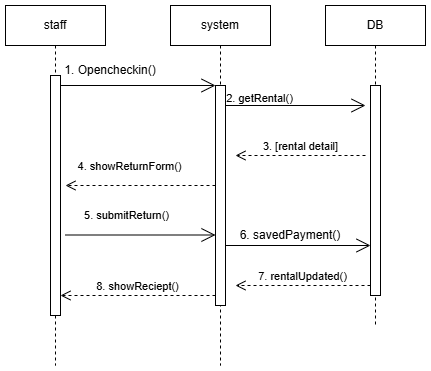

The diagram above was exported from draw.io. Its source (the exported page's mxGraphModel, read from the mxfile embedded in the PNG):
<mxGraphModel dx="774" dy="441" grid="1" gridSize="10" guides="1" tooltips="1" connect="1" arrows="1" fold="1" page="1" pageScale="1" pageWidth="850" pageHeight="1100" math="0" shadow="0">
  <root>
    <mxCell id="0" />
    <mxCell id="1" parent="0" />
    <mxCell id="Us8QqYW-N-e3AQlnrC-Y-1" parent="1" style="shape=umlLifeline;perimeter=lifelinePerimeter;whiteSpace=wrap;html=1;container=1;dropTarget=0;collapsible=0;recursiveResize=0;outlineConnect=0;portConstraint=eastwest;newEdgeStyle={&quot;curved&quot;:0,&quot;rounded&quot;:0};" value="staff" vertex="1">
      <mxGeometry height="360" width="100" x="160" y="240" as="geometry" />
    </mxCell>
    <mxCell id="Us8QqYW-N-e3AQlnrC-Y-6" parent="Us8QqYW-N-e3AQlnrC-Y-1" style="html=1;points=[[0,0,0,0,5],[0,1,0,0,-5],[1,0,0,0,5],[1,1,0,0,-5]];perimeter=orthogonalPerimeter;outlineConnect=0;targetShapes=umlLifeline;portConstraint=eastwest;newEdgeStyle={&quot;curved&quot;:0,&quot;rounded&quot;:0};" value="" vertex="1">
      <mxGeometry height="240" width="10" x="45" y="70" as="geometry" />
    </mxCell>
    <mxCell id="Us8QqYW-N-e3AQlnrC-Y-2" parent="1" style="shape=umlLifeline;perimeter=lifelinePerimeter;whiteSpace=wrap;html=1;container=1;dropTarget=0;collapsible=0;recursiveResize=0;outlineConnect=0;portConstraint=eastwest;newEdgeStyle={&quot;curved&quot;:0,&quot;rounded&quot;:0};" value="system" vertex="1">
      <mxGeometry height="360" width="100" x="325" y="240" as="geometry" />
    </mxCell>
    <mxCell id="Us8QqYW-N-e3AQlnrC-Y-4" parent="Us8QqYW-N-e3AQlnrC-Y-2" style="html=1;points=[[0,0,0,0,5],[0,1,0,0,-5],[1,0,0,0,5],[1,1,0,0,-5]];perimeter=orthogonalPerimeter;outlineConnect=0;targetShapes=umlLifeline;portConstraint=eastwest;newEdgeStyle={&quot;curved&quot;:0,&quot;rounded&quot;:0};" value="" vertex="1">
      <mxGeometry height="220" width="10" x="45" y="80" as="geometry" />
    </mxCell>
    <mxCell id="Us8QqYW-N-e3AQlnrC-Y-3" parent="1" style="shape=umlLifeline;perimeter=lifelinePerimeter;whiteSpace=wrap;html=1;container=1;dropTarget=0;collapsible=0;recursiveResize=0;outlineConnect=0;portConstraint=eastwest;newEdgeStyle={&quot;curved&quot;:0,&quot;rounded&quot;:0};" value="DB" vertex="1">
      <mxGeometry height="320" width="100" x="480" y="240" as="geometry" />
    </mxCell>
    <mxCell id="Us8QqYW-N-e3AQlnrC-Y-5" parent="Us8QqYW-N-e3AQlnrC-Y-3" style="html=1;points=[[0,0,0,0,5],[0,1,0,0,-5],[1,0,0,0,5],[1,1,0,0,-5]];perimeter=orthogonalPerimeter;outlineConnect=0;targetShapes=umlLifeline;portConstraint=eastwest;newEdgeStyle={&quot;curved&quot;:0,&quot;rounded&quot;:0};" value="" vertex="1">
      <mxGeometry height="210" width="10" x="45" y="80" as="geometry" />
    </mxCell>
    <mxCell id="Us8QqYW-N-e3AQlnrC-Y-7" edge="1" parent="1" source="Us8QqYW-N-e3AQlnrC-Y-6" style="endArrow=open;endFill=1;endSize=12;html=1;rounded=0;" value="">
      <mxGeometry relative="1" width="160" as="geometry">
        <mxPoint x="220" y="320" as="sourcePoint" />
        <mxPoint x="370" y="320" as="targetPoint" />
      </mxGeometry>
    </mxCell>
    <mxCell id="Us8QqYW-N-e3AQlnrC-Y-8" parent="1" style="text;html=1;whiteSpace=wrap;strokeColor=none;fillColor=none;align=center;verticalAlign=middle;rounded=0;" value="1. Opencheckin()" vertex="1">
      <mxGeometry height="30" width="130" x="200" y="290" as="geometry" />
    </mxCell>
    <mxCell id="Us8QqYW-N-e3AQlnrC-Y-9" edge="1" parent="1" style="endArrow=open;endFill=1;endSize=12;html=1;rounded=0;" value="">
      <mxGeometry relative="1" width="160" as="geometry">
        <mxPoint x="380" y="340" as="sourcePoint" />
        <mxPoint x="520" y="340" as="targetPoint" />
      </mxGeometry>
    </mxCell>
    <mxCell id="Us8QqYW-N-e3AQlnrC-Y-10" connectable="0" parent="Us8QqYW-N-e3AQlnrC-Y-9" style="edgeLabel;html=1;align=center;verticalAlign=middle;resizable=0;points=[];" value="2. getRental()" vertex="1">
      <mxGeometry relative="1" x="-0.5286" y="8" as="geometry">
        <mxPoint as="offset" />
      </mxGeometry>
    </mxCell>
    <mxCell id="Us8QqYW-N-e3AQlnrC-Y-11" edge="1" parent="1" style="html=1;verticalAlign=bottom;endArrow=open;dashed=1;endSize=8;curved=0;rounded=0;" value="3. [rental detail]">
      <mxGeometry relative="1" as="geometry">
        <mxPoint x="520" y="390" as="sourcePoint" />
        <mxPoint x="390" y="390" as="targetPoint" />
      </mxGeometry>
    </mxCell>
    <mxCell id="Us8QqYW-N-e3AQlnrC-Y-12" edge="1" parent="1" style="html=1;verticalAlign=bottom;endArrow=open;dashed=1;endSize=8;curved=0;rounded=0;" value="4. showReturnForm()">
      <mxGeometry relative="1" x="0.1429" y="-10" as="geometry">
        <mxPoint as="offset" />
        <mxPoint x="370" y="420" as="sourcePoint" />
        <mxPoint x="220" y="420" as="targetPoint" />
      </mxGeometry>
    </mxCell>
    <mxCell id="Us8QqYW-N-e3AQlnrC-Y-13" edge="1" parent="1" style="endArrow=open;endFill=1;endSize=12;html=1;rounded=0;" value="">
      <mxGeometry relative="1" width="160" as="geometry">
        <mxPoint x="220" y="469.5" as="sourcePoint" />
        <mxPoint x="370" y="469.5" as="targetPoint" />
      </mxGeometry>
    </mxCell>
    <mxCell id="Us8QqYW-N-e3AQlnrC-Y-14" connectable="0" parent="Us8QqYW-N-e3AQlnrC-Y-13" style="edgeLabel;html=1;align=center;verticalAlign=middle;resizable=0;points=[];" value="5. submitReturn()" vertex="1">
      <mxGeometry relative="1" x="-0.7333" y="9" as="geometry">
        <mxPoint x="40" y="-11" as="offset" />
      </mxGeometry>
    </mxCell>
    <mxCell id="Us8QqYW-N-e3AQlnrC-Y-15" edge="1" parent="1" style="endArrow=open;endFill=1;endSize=12;html=1;rounded=0;exitX=0.55;exitY=0.833;exitDx=0;exitDy=0;exitPerimeter=0;" value="">
      <mxGeometry relative="1" width="160" as="geometry">
        <mxPoint x="380" y="480" as="sourcePoint" />
        <mxPoint x="525" y="480" as="targetPoint" />
      </mxGeometry>
    </mxCell>
    <mxCell id="Us8QqYW-N-e3AQlnrC-Y-16" parent="1" style="text;html=1;whiteSpace=wrap;strokeColor=none;fillColor=none;align=center;verticalAlign=middle;rounded=0;" value="6. savedPayment()" vertex="1">
      <mxGeometry height="20" width="130" x="380" y="460" as="geometry" />
    </mxCell>
    <mxCell id="Us8QqYW-N-e3AQlnrC-Y-17" edge="1" parent="1" source="Us8QqYW-N-e3AQlnrC-Y-5" style="html=1;verticalAlign=bottom;endArrow=open;dashed=1;endSize=8;curved=0;rounded=0;" value="7. rentalUpdated()">
      <mxGeometry relative="1" as="geometry">
        <mxPoint x="480" y="520" as="sourcePoint" />
        <mxPoint x="390" y="520" as="targetPoint" />
      </mxGeometry>
    </mxCell>
    <mxCell id="Us8QqYW-N-e3AQlnrC-Y-19" edge="1" parent="1" style="html=1;verticalAlign=bottom;endArrow=open;dashed=1;endSize=8;curved=0;rounded=0;" target="Us8QqYW-N-e3AQlnrC-Y-6" value="8. showReciept()">
      <mxGeometry relative="1" as="geometry">
        <mxPoint x="370" y="530" as="sourcePoint" />
        <mxPoint x="290" y="530" as="targetPoint" />
      </mxGeometry>
    </mxCell>
  </root>
</mxGraphModel>